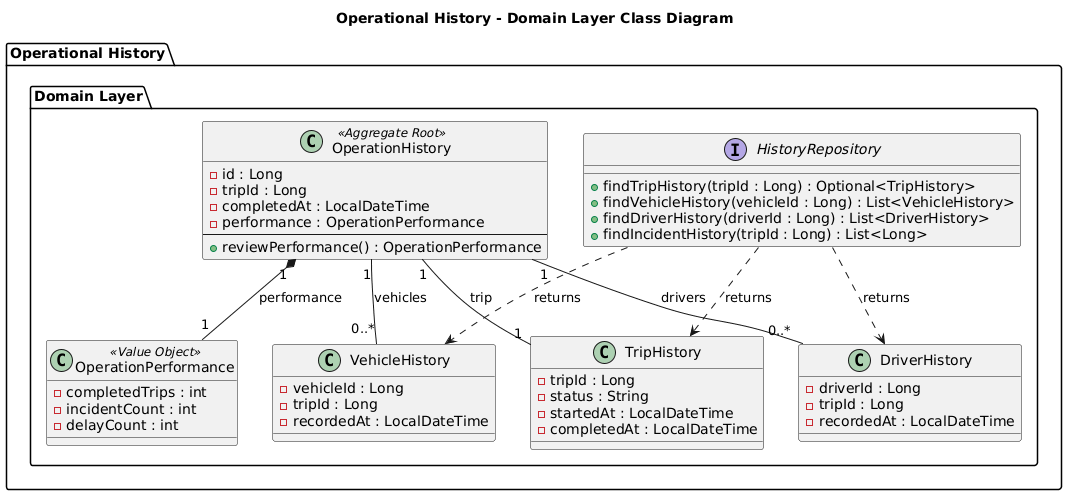

The diagram above was rendered by PlantUML. Its source (embedded in the PNG):
@startuml
title Operational History - Domain Layer Class Diagram

package "Operational History" {

    package "Domain Layer" {

        class OperationHistory <<Aggregate Root>> {
            - id : Long
            - tripId : Long
            - completedAt : LocalDateTime
            - performance : OperationPerformance
            --
            + reviewPerformance() : OperationPerformance
        }

        class TripHistory {
            - tripId : Long
            - status : String
            - startedAt : LocalDateTime
            - completedAt : LocalDateTime
        }

        class VehicleHistory {
            - vehicleId : Long
            - tripId : Long
            - recordedAt : LocalDateTime
        }

        class DriverHistory {
            - driverId : Long
            - tripId : Long
            - recordedAt : LocalDateTime
        }

        class OperationPerformance <<Value Object>> {
            - completedTrips : int
            - incidentCount : int
            - delayCount : int
        }

        interface HistoryRepository {
            + findTripHistory(tripId : Long) : Optional<TripHistory>
            + findVehicleHistory(vehicleId : Long) : List<VehicleHistory>
            + findDriverHistory(driverId : Long) : List<DriverHistory>
            + findIncidentHistory(tripId : Long) : List<Long>
        }
    }
}

OperationHistory "1" -- "1" TripHistory : trip
OperationHistory "1" -- "0..*" VehicleHistory : vehicles
OperationHistory "1" -- "0..*" DriverHistory : drivers
OperationHistory "1" *-- "1" OperationPerformance : performance

HistoryRepository ..> TripHistory : returns
HistoryRepository ..> VehicleHistory : returns
HistoryRepository ..> DriverHistory : returns
@enduml